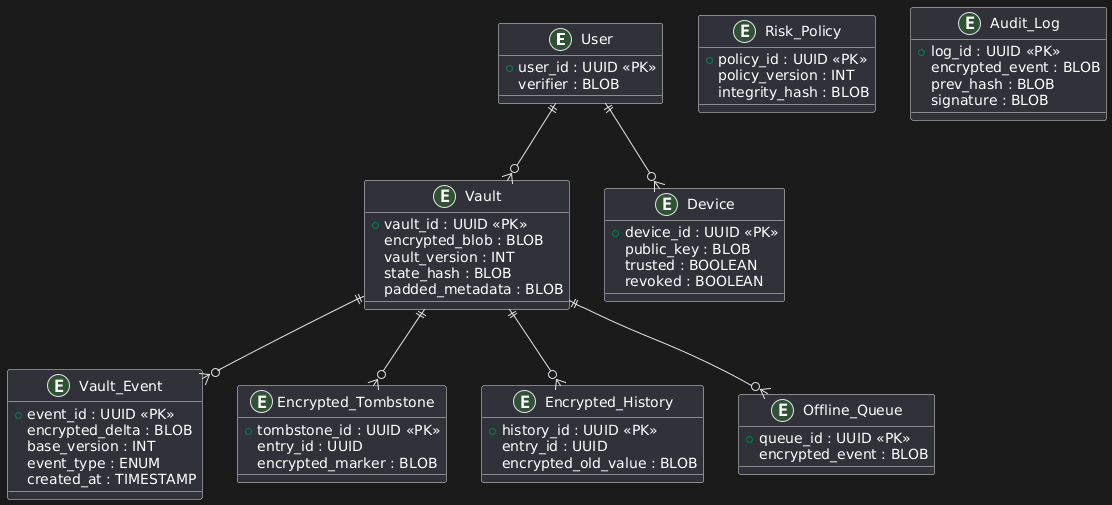

The diagram above was rendered by PlantUML. Its source (embedded in the PNG):
@startuml
entity User {
  + user_id : UUID <<PK>>
  verifier : BLOB
}

entity Vault {
  + vault_id : UUID <<PK>>
  encrypted_blob : BLOB
  vault_version : INT
  state_hash : BLOB
  padded_metadata : BLOB
}

entity Vault_Event {
  + event_id : UUID <<PK>>
  encrypted_delta : BLOB
  base_version : INT
  event_type : ENUM
  created_at : TIMESTAMP
}

entity Encrypted_Tombstone {
  + tombstone_id : UUID <<PK>>
  entry_id : UUID
  encrypted_marker : BLOB
}

entity Encrypted_History {
  + history_id : UUID <<PK>>
  entry_id : UUID
  encrypted_old_value : BLOB
}

entity Offline_Queue {
  + queue_id : UUID <<PK>>
  encrypted_event : BLOB
}

entity Device {
  + device_id : UUID <<PK>>
  public_key : BLOB
  trusted : BOOLEAN
  revoked : BOOLEAN
}

entity Risk_Policy {
  + policy_id : UUID <<PK>>
  policy_version : INT
  integrity_hash : BLOB
}

entity Audit_Log {
  + log_id : UUID <<PK>>
  encrypted_event : BLOB
  prev_hash : BLOB
  signature : BLOB
}

User ||--o{ Vault
Vault ||--o{ Vault_Event
Vault ||--o{ Encrypted_Tombstone
Vault ||--o{ Encrypted_History
Vault ||--o{ Offline_Queue
User ||--o{ Device
@enduml